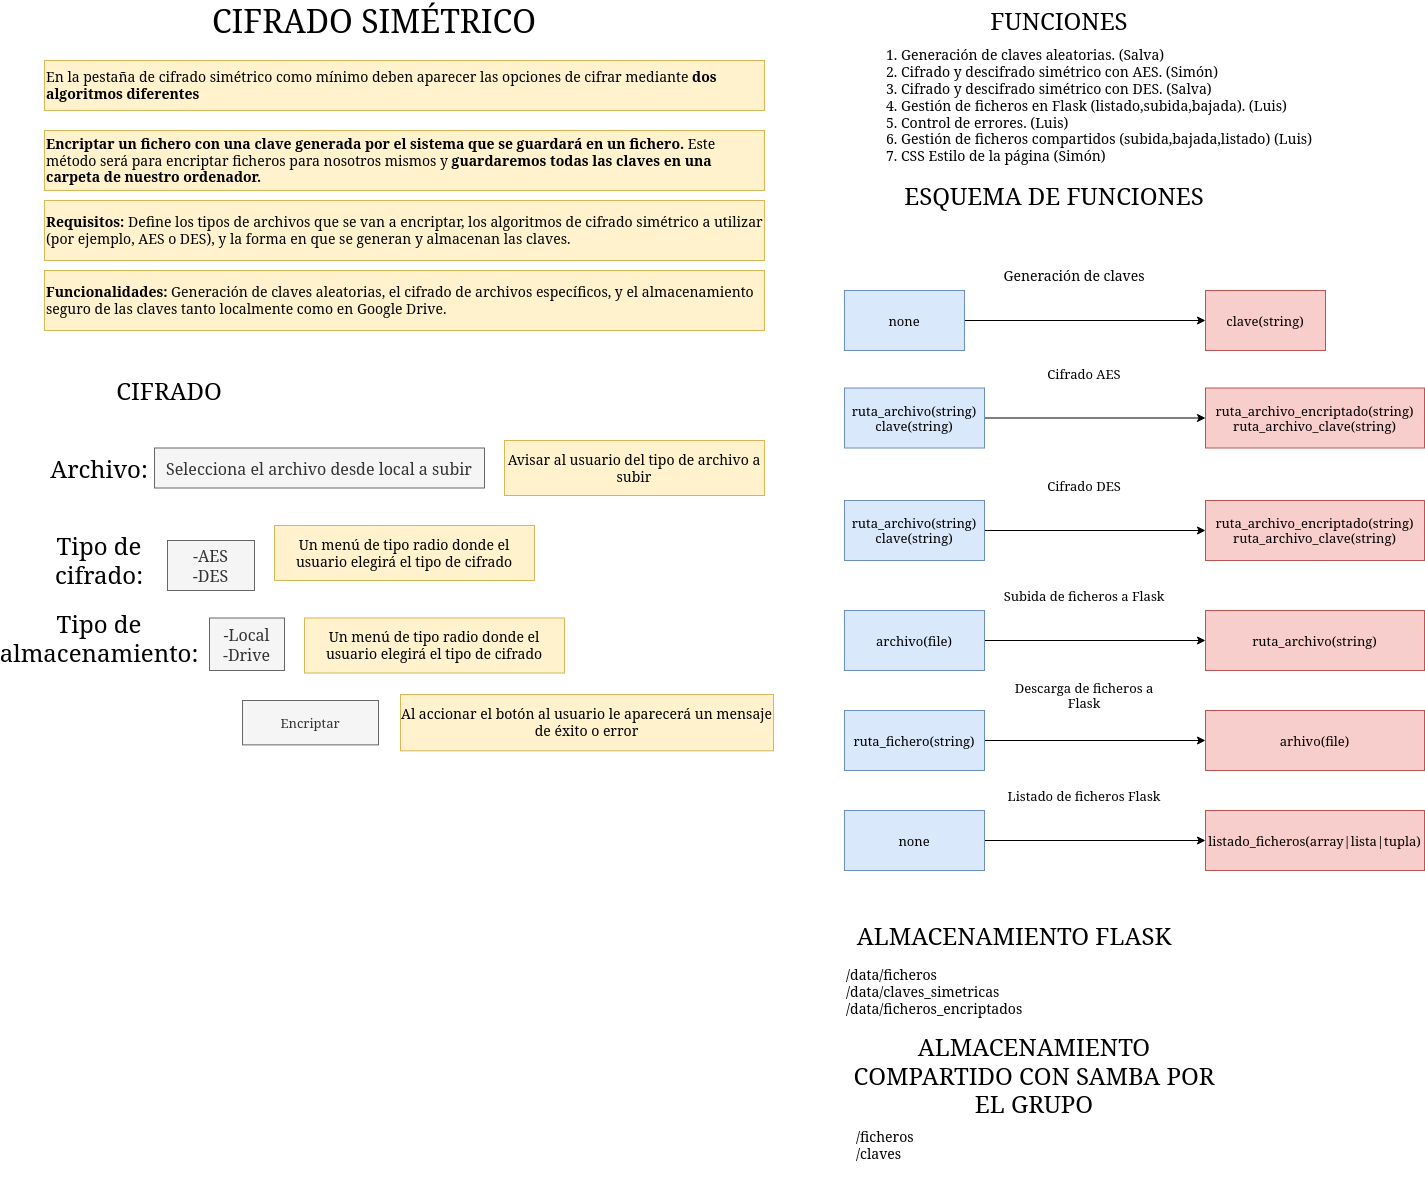

The diagram above was exported from draw.io. Its source (the exported page's mxGraphModel, read from the mxfile embedded in the PNG):
<mxGraphModel dx="1192" dy="524" grid="1" gridSize="10" guides="1" tooltips="1" connect="1" arrows="1" fold="1" page="1" pageScale="1" pageWidth="827" pageHeight="1169" math="0" shadow="0">
  <root>
    <mxCell id="0" />
    <mxCell id="1" parent="0" />
    <mxCell id="DO6KUGtb1FEmNrErnZ75-1" value="&lt;font style=&quot;font-size: 32px;&quot;&gt;CIFRADO SIMÉTRICO&lt;/font&gt;" style="text;html=1;strokeColor=none;fillColor=none;align=center;verticalAlign=middle;whiteSpace=wrap;rounded=0;fontSize=32;" parent="1" vertex="1">
      <mxGeometry x="240" y="40" width="340" height="40" as="geometry" />
    </mxCell>
    <mxCell id="DO6KUGtb1FEmNrErnZ75-4" value="Archivo:" style="text;html=1;strokeColor=none;fillColor=none;align=center;verticalAlign=middle;whiteSpace=wrap;rounded=0;fontSize=24;" parent="1" vertex="1">
      <mxGeometry x="80" y="487.5" width="110" height="40" as="geometry" />
    </mxCell>
    <mxCell id="DO6KUGtb1FEmNrErnZ75-5" value="Selecciona el archivo desde local a subir" style="rounded=0;whiteSpace=wrap;html=1;fontSize=16;fillColor=#f5f5f5;fontColor=#333333;strokeColor=#666666;" parent="1" vertex="1">
      <mxGeometry x="190" y="487.5" width="330" height="40" as="geometry" />
    </mxCell>
    <mxCell id="DO6KUGtb1FEmNrErnZ75-6" value="Avisar al usuario del tipo de archivo a subir" style="text;html=1;strokeColor=#d6b656;fillColor=#fff2cc;align=center;verticalAlign=middle;whiteSpace=wrap;rounded=0;fontSize=14;" parent="1" vertex="1">
      <mxGeometry x="540" y="480" width="260" height="55" as="geometry" />
    </mxCell>
    <mxCell id="DO6KUGtb1FEmNrErnZ75-7" value="&lt;div style=&quot;font-size: 14px;&quot;&gt;En la pestaña de cifrado simétrico como mínimo deben aparecer las opciones de cifrar&amp;nbsp;&lt;span style=&quot;background-color: initial;&quot;&gt;mediante &lt;b&gt;dos algoritmos diferentes&lt;/b&gt;&lt;/span&gt;&lt;/div&gt;" style="text;html=1;strokeColor=#d6b656;fillColor=#fff2cc;align=left;verticalAlign=middle;whiteSpace=wrap;rounded=0;fontSize=14;" parent="1" vertex="1">
      <mxGeometry x="80" y="100" width="720" height="50" as="geometry" />
    </mxCell>
    <mxCell id="DO6KUGtb1FEmNrErnZ75-8" value="&lt;div style=&quot;font-size: 14px;&quot;&gt;&lt;b&gt;Encriptar un fichero con una clave generada por el sistema que se guardará&amp;nbsp;&lt;/b&gt;&lt;span style=&quot;background-color: initial; font-size: 14px;&quot;&gt;&lt;b&gt;en un fichero.&lt;/b&gt; Este método será para encriptar ficheros para nosotros&amp;nbsp;&lt;/span&gt;&lt;span style=&quot;background-color: initial; font-size: 14px;&quot;&gt;mismos y &lt;b&gt;guardaremos todas las claves en una carpeta de nuestro&amp;nbsp;&lt;/b&gt;&lt;/span&gt;&lt;span style=&quot;background-color: initial; font-size: 14px;&quot;&gt;&lt;b&gt;ordenador.&lt;/b&gt;&lt;/span&gt;&lt;/div&gt;" style="text;html=1;strokeColor=#d6b656;fillColor=#fff2cc;align=left;verticalAlign=middle;whiteSpace=wrap;rounded=0;fontSize=14;" parent="1" vertex="1">
      <mxGeometry x="80" y="170" width="720" height="60" as="geometry" />
    </mxCell>
    <mxCell id="DO6KUGtb1FEmNrErnZ75-9" value="&lt;div style=&quot;font-size: 14px;&quot;&gt;&lt;b&gt;Requisitos:&lt;/b&gt; Define los tipos de archivos que se van a encriptar, los algoritmos de cifrado&amp;nbsp;&lt;span style=&quot;background-color: initial;&quot;&gt;simétrico a utilizar (por ejemplo, AES o DES), y la forma en que se generan y almacenan las&amp;nbsp;&lt;/span&gt;&lt;span style=&quot;background-color: initial;&quot;&gt;claves.&lt;/span&gt;&lt;/div&gt;" style="text;html=1;strokeColor=#d6b656;fillColor=#fff2cc;align=left;verticalAlign=middle;whiteSpace=wrap;rounded=0;fontSize=14;" parent="1" vertex="1">
      <mxGeometry x="80" y="240" width="720" height="60" as="geometry" />
    </mxCell>
    <mxCell id="DO6KUGtb1FEmNrErnZ75-10" value="&lt;div style=&quot;font-size: 14px;&quot;&gt;&lt;b&gt;Funcionalidades:&lt;/b&gt; Generación de claves aleatorias, el cifrado de archivos específicos, y el&amp;nbsp;&lt;span style=&quot;background-color: initial;&quot;&gt;almacenamiento seguro de las claves tanto localmente como en Google Drive.&lt;/span&gt;&lt;/div&gt;" style="text;html=1;strokeColor=#d6b656;fillColor=#fff2cc;align=left;verticalAlign=middle;whiteSpace=wrap;rounded=0;fontSize=14;" parent="1" vertex="1">
      <mxGeometry x="80" y="310" width="720" height="60" as="geometry" />
    </mxCell>
    <mxCell id="DO6KUGtb1FEmNrErnZ75-11" value="CIFRADO" style="text;html=1;strokeColor=none;fillColor=none;align=center;verticalAlign=middle;whiteSpace=wrap;rounded=0;fontSize=24;" parent="1" vertex="1">
      <mxGeometry x="80" y="410" width="250" height="40" as="geometry" />
    </mxCell>
    <mxCell id="DO6KUGtb1FEmNrErnZ75-13" value="Al accionar el botón al usuario le aparecerá un mensaje de éxito o error" style="text;html=1;strokeColor=#d6b656;fillColor=#fff2cc;align=center;verticalAlign=middle;whiteSpace=wrap;rounded=0;fontSize=14;" parent="1" vertex="1">
      <mxGeometry x="436" y="734.06" width="373" height="56.25" as="geometry" />
    </mxCell>
    <mxCell id="DO6KUGtb1FEmNrErnZ75-14" value="Encriptar" style="rounded=0;whiteSpace=wrap;html=1;fillColor=#f5f5f5;fontColor=#333333;strokeColor=#666666;" parent="1" vertex="1">
      <mxGeometry x="278" y="740" width="136" height="44.37" as="geometry" />
    </mxCell>
    <mxCell id="DO6KUGtb1FEmNrErnZ75-15" value="FUNCIONES" style="text;html=1;strokeColor=none;fillColor=none;align=center;verticalAlign=middle;whiteSpace=wrap;rounded=0;fontSize=24;" parent="1" vertex="1">
      <mxGeometry x="1010" y="45" width="170" height="30" as="geometry" />
    </mxCell>
    <mxCell id="DO6KUGtb1FEmNrErnZ75-17" value="1. Generación de claves aleatorias. (Salva)&lt;br&gt;2. Cifrado y descifrado simétrico con AES. (Simón)&lt;br&gt;3. Cifrado y descifrado simétrico con DES. (Salva)&lt;br&gt;4. Gestión de ficheros en Flask (listado,subida,bajada). (Luis)&lt;br&gt;5. Control de errores. (Luis)&lt;br&gt;&lt;div&gt;6. Gestión de ficheros compartidos (subida,bajada,listado) (Luis)&lt;/div&gt;&lt;div&gt;7. CSS Estilo de la página (Simón)&lt;br&gt;&lt;/div&gt;" style="text;html=1;strokeColor=none;fillColor=none;align=left;verticalAlign=top;whiteSpace=wrap;rounded=0;fontSize=14;" parent="1" vertex="1">
      <mxGeometry x="920" y="80" width="430" height="150" as="geometry" />
    </mxCell>
    <mxCell id="DO6KUGtb1FEmNrErnZ75-31" value="ALMACENAMIENTO FLASK" style="text;html=1;strokeColor=none;fillColor=none;align=center;verticalAlign=middle;whiteSpace=wrap;rounded=0;fontSize=24;" parent="1" vertex="1">
      <mxGeometry x="880" y="960" width="340" height="30" as="geometry" />
    </mxCell>
    <mxCell id="DO6KUGtb1FEmNrErnZ75-32" value="/data/ficheros&lt;br&gt;&lt;div&gt;/data/claves_simetricas&lt;/div&gt;&lt;div&gt;/data/ficheros_encriptados&lt;br&gt;&lt;/div&gt;" style="text;html=1;strokeColor=none;fillColor=none;align=left;verticalAlign=top;whiteSpace=wrap;rounded=0;fontSize=14;" parent="1" vertex="1">
      <mxGeometry x="880" y="1000" width="400" height="60" as="geometry" />
    </mxCell>
    <mxCell id="DO6KUGtb1FEmNrErnZ75-33" value="ALMACENAMIENTO COMPARTIDO CON SAMBA POR EL GRUPO" style="text;html=1;strokeColor=none;fillColor=none;align=center;verticalAlign=middle;whiteSpace=wrap;rounded=0;fontSize=24;" parent="1" vertex="1">
      <mxGeometry x="880" y="1081.17" width="380" height="67.34" as="geometry" />
    </mxCell>
    <mxCell id="8JQAn29d3BxVatTL9rm1-1" value="ESQUEMA DE FUNCIONES" style="text;html=1;strokeColor=none;fillColor=none;align=center;verticalAlign=middle;whiteSpace=wrap;rounded=0;fontSize=24;" parent="1" vertex="1">
      <mxGeometry x="920" y="220" width="340" height="30" as="geometry" />
    </mxCell>
    <mxCell id="rfqNWblYh8uo6lrQe7FD-1" value="Tipo de cifrado:" style="text;html=1;strokeColor=none;fillColor=none;align=center;verticalAlign=middle;whiteSpace=wrap;rounded=0;fontSize=24;" parent="1" vertex="1">
      <mxGeometry x="80" y="580" width="110" height="40" as="geometry" />
    </mxCell>
    <mxCell id="rfqNWblYh8uo6lrQe7FD-2" value="&lt;div&gt;-AES&lt;/div&gt;&lt;div&gt;-DES&lt;br&gt;&lt;/div&gt;" style="rounded=0;whiteSpace=wrap;html=1;fontSize=16;fillColor=#f5f5f5;fontColor=#333333;strokeColor=#666666;" parent="1" vertex="1">
      <mxGeometry x="203" y="580" width="87" height="50" as="geometry" />
    </mxCell>
    <mxCell id="rfqNWblYh8uo6lrQe7FD-3" value="Un menú de tipo radio donde el usuario elegirá el tipo de cifrado" style="text;html=1;strokeColor=#d6b656;fillColor=#fff2cc;align=center;verticalAlign=middle;whiteSpace=wrap;rounded=0;fontSize=14;" parent="1" vertex="1">
      <mxGeometry x="310" y="565" width="260" height="55" as="geometry" />
    </mxCell>
    <mxCell id="rfqNWblYh8uo6lrQe7FD-4" value="&lt;div&gt;-Local&lt;/div&gt;&lt;div&gt;-Drive&lt;br&gt;&lt;/div&gt;" style="rounded=0;whiteSpace=wrap;html=1;fontSize=16;fillColor=#f5f5f5;fontColor=#333333;strokeColor=#666666;" parent="1" vertex="1">
      <mxGeometry x="245" y="657.5" width="75" height="52.5" as="geometry" />
    </mxCell>
    <mxCell id="rfqNWblYh8uo6lrQe7FD-5" value="Un menú de tipo radio donde el usuario elegirá el tipo de cifrado" style="text;html=1;strokeColor=#d6b656;fillColor=#fff2cc;align=center;verticalAlign=middle;whiteSpace=wrap;rounded=0;fontSize=14;" parent="1" vertex="1">
      <mxGeometry x="340" y="657.5" width="260" height="55" as="geometry" />
    </mxCell>
    <mxCell id="rfqNWblYh8uo6lrQe7FD-6" value="Tipo de almacenamiento:" style="text;html=1;strokeColor=none;fillColor=none;align=center;verticalAlign=middle;whiteSpace=wrap;rounded=0;fontSize=24;" parent="1" vertex="1">
      <mxGeometry x="80" y="657.5" width="110" height="40" as="geometry" />
    </mxCell>
    <mxCell id="rfqNWblYh8uo6lrQe7FD-7" value="&lt;div&gt;/ficheros&lt;/div&gt;&lt;div&gt;/claves&lt;br&gt;&lt;/div&gt;" style="text;html=1;strokeColor=none;fillColor=none;align=left;verticalAlign=top;whiteSpace=wrap;rounded=0;fontSize=14;" parent="1" vertex="1">
      <mxGeometry x="890" y="1162.3400000000001" width="80" height="60" as="geometry" />
    </mxCell>
    <mxCell id="rfqNWblYh8uo6lrQe7FD-11" style="edgeStyle=orthogonalEdgeStyle;rounded=0;orthogonalLoop=1;jettySize=auto;html=1;exitX=1;exitY=0.5;exitDx=0;exitDy=0;entryX=0;entryY=0.5;entryDx=0;entryDy=0;" parent="1" source="rfqNWblYh8uo6lrQe7FD-9" target="rfqNWblYh8uo6lrQe7FD-10" edge="1">
      <mxGeometry relative="1" as="geometry" />
    </mxCell>
    <mxCell id="rfqNWblYh8uo6lrQe7FD-9" value="none" style="rounded=0;whiteSpace=wrap;html=1;fillColor=#dae8fc;strokeColor=#6c8ebf;" parent="1" vertex="1">
      <mxGeometry x="880" y="330" width="120" height="60" as="geometry" />
    </mxCell>
    <mxCell id="rfqNWblYh8uo6lrQe7FD-10" value="clave(string)" style="rounded=0;whiteSpace=wrap;html=1;fillColor=#f8cecc;strokeColor=#b85450;" parent="1" vertex="1">
      <mxGeometry x="1241" y="330" width="120" height="60" as="geometry" />
    </mxCell>
    <mxCell id="rfqNWblYh8uo6lrQe7FD-12" value="&lt;font style=&quot;font-size: 14px;&quot;&gt;Generación de claves&lt;/font&gt;" style="text;html=1;strokeColor=none;fillColor=none;align=center;verticalAlign=middle;whiteSpace=wrap;rounded=0;" parent="1" vertex="1">
      <mxGeometry x="1025" y="300" width="170" height="30" as="geometry" />
    </mxCell>
    <mxCell id="rfqNWblYh8uo6lrQe7FD-13" style="edgeStyle=orthogonalEdgeStyle;rounded=0;orthogonalLoop=1;jettySize=auto;html=1;exitX=1;exitY=0.5;exitDx=0;exitDy=0;entryX=0;entryY=0.5;entryDx=0;entryDy=0;" parent="1" source="rfqNWblYh8uo6lrQe7FD-14" target="rfqNWblYh8uo6lrQe7FD-15" edge="1">
      <mxGeometry relative="1" as="geometry" />
    </mxCell>
    <mxCell id="rfqNWblYh8uo6lrQe7FD-14" value="&lt;div&gt;ruta_archivo(string)&lt;/div&gt;&lt;div&gt;clave(string)&lt;/div&gt;" style="rounded=0;whiteSpace=wrap;html=1;fillColor=#dae8fc;strokeColor=#6c8ebf;" parent="1" vertex="1">
      <mxGeometry x="880" y="427.5" width="140" height="60" as="geometry" />
    </mxCell>
    <mxCell id="rfqNWblYh8uo6lrQe7FD-15" value="&lt;div&gt;ruta_archivo_encriptado(string)&lt;/div&gt;&lt;div&gt;ruta_archivo_clave(string)&lt;br&gt;&lt;/div&gt;" style="rounded=0;whiteSpace=wrap;html=1;fillColor=#f8cecc;strokeColor=#b85450;" parent="1" vertex="1">
      <mxGeometry x="1241" y="427.5" width="219" height="60" as="geometry" />
    </mxCell>
    <mxCell id="rfqNWblYh8uo6lrQe7FD-16" value="Cifrado AES" style="text;html=1;strokeColor=none;fillColor=none;align=center;verticalAlign=middle;whiteSpace=wrap;rounded=0;" parent="1" vertex="1">
      <mxGeometry x="1035" y="397.5" width="170" height="30" as="geometry" />
    </mxCell>
    <mxCell id="rfqNWblYh8uo6lrQe7FD-17" style="edgeStyle=orthogonalEdgeStyle;rounded=0;orthogonalLoop=1;jettySize=auto;html=1;exitX=1;exitY=0.5;exitDx=0;exitDy=0;entryX=0;entryY=0.5;entryDx=0;entryDy=0;" parent="1" source="rfqNWblYh8uo6lrQe7FD-18" target="rfqNWblYh8uo6lrQe7FD-19" edge="1">
      <mxGeometry relative="1" as="geometry" />
    </mxCell>
    <mxCell id="rfqNWblYh8uo6lrQe7FD-18" value="&lt;div&gt;ruta_archivo(string)&lt;/div&gt;&lt;div&gt;clave(string)&lt;/div&gt;" style="rounded=0;whiteSpace=wrap;html=1;fillColor=#dae8fc;strokeColor=#6c8ebf;" parent="1" vertex="1">
      <mxGeometry x="880" y="540" width="140" height="60" as="geometry" />
    </mxCell>
    <mxCell id="rfqNWblYh8uo6lrQe7FD-19" value="&lt;div&gt;ruta_archivo_encriptado(string)&lt;/div&gt;&lt;div&gt;ruta_archivo_clave(string)&lt;br&gt;&lt;/div&gt;" style="rounded=0;whiteSpace=wrap;html=1;fillColor=#f8cecc;strokeColor=#b85450;" parent="1" vertex="1">
      <mxGeometry x="1241" y="540" width="219" height="60" as="geometry" />
    </mxCell>
    <mxCell id="rfqNWblYh8uo6lrQe7FD-20" value="Cifrado DES" style="text;html=1;strokeColor=none;fillColor=none;align=center;verticalAlign=middle;whiteSpace=wrap;rounded=0;" parent="1" vertex="1">
      <mxGeometry x="1035" y="510" width="170" height="30" as="geometry" />
    </mxCell>
    <mxCell id="rfqNWblYh8uo6lrQe7FD-21" style="edgeStyle=orthogonalEdgeStyle;rounded=0;orthogonalLoop=1;jettySize=auto;html=1;exitX=1;exitY=0.5;exitDx=0;exitDy=0;entryX=0;entryY=0.5;entryDx=0;entryDy=0;" parent="1" source="rfqNWblYh8uo6lrQe7FD-22" target="rfqNWblYh8uo6lrQe7FD-23" edge="1">
      <mxGeometry relative="1" as="geometry" />
    </mxCell>
    <mxCell id="rfqNWblYh8uo6lrQe7FD-22" value="archivo(file)" style="rounded=0;whiteSpace=wrap;html=1;fillColor=#dae8fc;strokeColor=#6c8ebf;" parent="1" vertex="1">
      <mxGeometry x="880" y="650" width="140" height="60" as="geometry" />
    </mxCell>
    <mxCell id="rfqNWblYh8uo6lrQe7FD-23" value="ruta_archivo(string)" style="rounded=0;whiteSpace=wrap;html=1;fillColor=#f8cecc;strokeColor=#b85450;" parent="1" vertex="1">
      <mxGeometry x="1241" y="650" width="219" height="60" as="geometry" />
    </mxCell>
    <mxCell id="rfqNWblYh8uo6lrQe7FD-24" value="Subida de ficheros a Flask" style="text;html=1;strokeColor=none;fillColor=none;align=center;verticalAlign=middle;whiteSpace=wrap;rounded=0;" parent="1" vertex="1">
      <mxGeometry x="1035" y="620" width="170" height="30" as="geometry" />
    </mxCell>
    <mxCell id="rfqNWblYh8uo6lrQe7FD-25" style="edgeStyle=orthogonalEdgeStyle;rounded=0;orthogonalLoop=1;jettySize=auto;html=1;exitX=1;exitY=0.5;exitDx=0;exitDy=0;entryX=0;entryY=0.5;entryDx=0;entryDy=0;" parent="1" source="rfqNWblYh8uo6lrQe7FD-26" target="rfqNWblYh8uo6lrQe7FD-27" edge="1">
      <mxGeometry relative="1" as="geometry" />
    </mxCell>
    <mxCell id="rfqNWblYh8uo6lrQe7FD-26" value="ruta_fichero(string)" style="rounded=0;whiteSpace=wrap;html=1;fillColor=#dae8fc;strokeColor=#6c8ebf;" parent="1" vertex="1">
      <mxGeometry x="880" y="750" width="140" height="60" as="geometry" />
    </mxCell>
    <mxCell id="rfqNWblYh8uo6lrQe7FD-27" value="arhivo(file)" style="rounded=0;whiteSpace=wrap;html=1;fillColor=#f8cecc;strokeColor=#b85450;" parent="1" vertex="1">
      <mxGeometry x="1241" y="750" width="219" height="60" as="geometry" />
    </mxCell>
    <mxCell id="rfqNWblYh8uo6lrQe7FD-28" value="Descarga de ficheros a Flask" style="text;html=1;strokeColor=none;fillColor=none;align=center;verticalAlign=middle;whiteSpace=wrap;rounded=0;" parent="1" vertex="1">
      <mxGeometry x="1035" y="720" width="170" height="30" as="geometry" />
    </mxCell>
    <mxCell id="rfqNWblYh8uo6lrQe7FD-29" style="edgeStyle=orthogonalEdgeStyle;rounded=0;orthogonalLoop=1;jettySize=auto;html=1;exitX=1;exitY=0.5;exitDx=0;exitDy=0;entryX=0;entryY=0.5;entryDx=0;entryDy=0;" parent="1" source="rfqNWblYh8uo6lrQe7FD-30" target="rfqNWblYh8uo6lrQe7FD-31" edge="1">
      <mxGeometry relative="1" as="geometry" />
    </mxCell>
    <mxCell id="rfqNWblYh8uo6lrQe7FD-30" value="none" style="rounded=0;whiteSpace=wrap;html=1;fillColor=#dae8fc;strokeColor=#6c8ebf;" parent="1" vertex="1">
      <mxGeometry x="880" y="850" width="140" height="60" as="geometry" />
    </mxCell>
    <mxCell id="rfqNWblYh8uo6lrQe7FD-31" value="listado_ficheros(array|lista|tupla)" style="rounded=0;whiteSpace=wrap;html=1;fillColor=#f8cecc;strokeColor=#b85450;" parent="1" vertex="1">
      <mxGeometry x="1241" y="850" width="219" height="60" as="geometry" />
    </mxCell>
    <mxCell id="rfqNWblYh8uo6lrQe7FD-32" value="Listado de ficheros Flask" style="text;html=1;strokeColor=none;fillColor=none;align=center;verticalAlign=middle;whiteSpace=wrap;rounded=0;" parent="1" vertex="1">
      <mxGeometry x="1035" y="820" width="170" height="30" as="geometry" />
    </mxCell>
  </root>
</mxGraphModel>